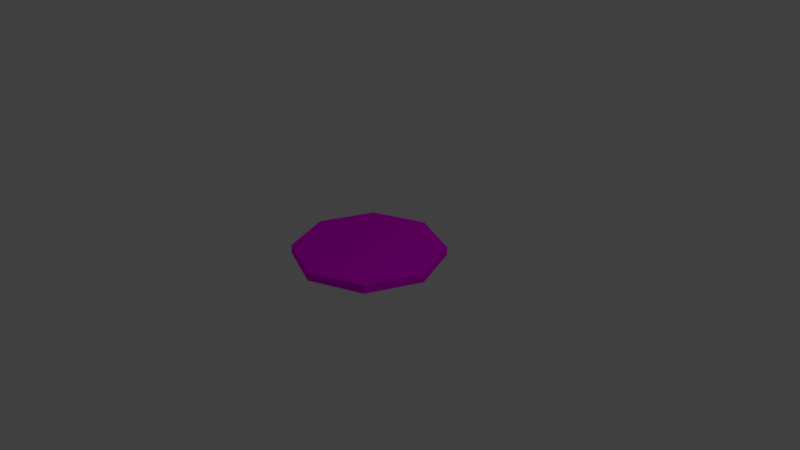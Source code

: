 # Source: target.blend  (saved by Blender 2.78.0; exported with 4.5.12 LTS)
import bpy
from mathutils import Matrix  # noqa: F401  (used for matrix-valued properties, if any)

bpy.ops.wm.read_factory_settings(use_empty=True)
scene = bpy.context.scene
scene.name = 'Scene'

# ---- collections
col_collection_1 = bpy.data.collections.new('Collection 1'); scene.collection.children.link(col_collection_1)

# ---- images (referenced by path relative to the original .blend; pixels are not part of the script)
import os
ASSET_DIR = os.environ.get("B2B_ASSET_DIR", "")  # directory of the original .blend (textures are referenced by path, not embedded)
HERE = os.path.dirname(os.path.abspath(__file__))  # packed textures are extracted next to this script under _unpacked/

def load_image(name, relpath, width, height, colorspace="sRGB"):
    """Load a texture the original file referenced (path relative to the .blend, or extracted next to this script)."""
    p = next((c for c in (os.path.join(HERE, relpath), os.path.join(ASSET_DIR, relpath)) if relpath and os.path.exists(c)), "")
    if p:
        img = bpy.data.images.load(p, check_existing=True)
        img.name = name
    else:  # same state as the original file: an image datablock whose file is absent (Cycles renders it pink)
        img = bpy.data.images.new(name, width, height)
        img.source = "FILE"
        img.filepath = "//" + (relpath or name)
    img.colorspace_settings.name = colorspace
    return img
img_target_png = load_image('target.png', 'target.png', 1024, 1024, 'sRGB')
img_target_scratch = load_image('target_scratch', 'target_scratch.png', 1024, 1024, 'sRGB')

# ---- materials (node trees are filled in below, after node groups)
mat_material_001 = bpy.data.materials.new('Material.001')
mat_material_001.alpha_threshold = 0.0
mat_material_001.roughness = 0.5

# ---- material node trees
mat_material_001.use_nodes = True; mat_material_001.node_tree.nodes.clear()
_N = mat_material_001.node_tree.nodes; _L = mat_material_001.node_tree.links
n0 = _N.new('ShaderNodeOutputMaterial'); n0.name = 'Material Output'; n0.location = (511, 357)
n1 = _N.new('ShaderNodeBsdfDiffuse'); n1.name = 'Diffuse BSDF'; n1.location = (-12, 371)
n2 = _N.new('ShaderNodeMixShader'); n2.name = 'Mix Shader'; n2.location = (291, 352)
n3 = _N.new('ShaderNodeBsdfDiffuse'); n3.name = 'Diffuse BSDF.001'; n3.location = (71, 119)
n4 = _N.new('ShaderNodeTexImage'); n4.name = 'Image Texture'; n4.location = (-248, 318)
n4.width = 140
n4.hide = True
n4.image = img_target_png
n5 = _N.new('ShaderNodeTexImage'); n5.name = 'Image Texture.001'; n5.location = (-113, 110)
n5.width = 140
n5.hide = True
n5.image = img_target_scratch
n6 = _N.new('ShaderNodeTexCoord'); n6.name = 'Texture Coordinate'; n6.location = (-386, 167)
n6.hide = True
_L.new(n4.outputs[0], n1.inputs[0])
_L.new(n2.outputs[0], n0.inputs[0])
_L.new(n1.outputs[0], n2.inputs[1])
_L.new(n5.outputs[0], n3.inputs[0])
_L.new(n6.outputs[2], n5.inputs[0])
_L.new(n6.outputs[2], n4.inputs[0])
_L.new(n3.outputs[0], n2.inputs[2])
_L.new(n5.outputs[1], n2.inputs[0])
n0.is_active_output = True

# ---- world
world_world = bpy.data.worlds.new('World'); scene.world = world_world
world_world.color = (0.05088, 0.05088, 0.05088)
world_world.use_sun_shadow = False
world_world.sun_shadow_jitter_overblur = 0.0
world_world.cycles.sampling_method = 'MANUAL'

# ---- cameras
cam_camera = bpy.data.cameras.new('Camera')
cam_camera.clip_end = 100.0
cam_camera.lens = 35.0
cam_camera.sensor_width = 32.0
cam_camera.sensor_height = 18.0
cam_camera.ortho_scale = 7.314
cam_camera.dof.focus_distance = 0.0

# ---- lights
light_lamp = bpy.data.lights.new('Lamp', 'POINT')
light_lamp.transmission_factor = 0.0
light_lamp.cutoff_distance = 30.0
light_lamp.energy = 100.0
light_lamp.shadow_buffer_clip_start = 1.001
light_lamp.shadow_soft_size = 0.1
light_lamp.shadow_maximum_resolution = 0.006
light_lamp.use_absolute_resolution = True

# ---- meshes
me_circle = bpy.data.meshes.new('Circle')
me_circle.from_pydata([(0.0, 1.0, 0.0), (-0.7071, 0.7071, 0.0), (-1.0, -4.371e-08, 0.0), (-0.7071, -0.7071, 0.0), (8.742e-08, -1.0, 0.0), (0.7071, -0.7071, 0.0), (1.0, 1.192e-08, 0.0), (0.7071, 0.7071, 0.0), (-0.7071, 0.7071, 0.1117), (0.0, 1.0, 0.1117), (-1.0, -4.371e-08, 0.1117), (-0.7071, -0.7071, 0.1117), (8.742e-08, -1.0, 0.1117), (0.7071, -0.7071, 0.1117), (1.0, 1.192e-08, 0.1117), (0.7071, 0.7071, 0.1117), (-0.7071, 0.7071, 0.1117), (0.0, 1.0, 0.1117), (-1.0, -4.371e-08, 0.1117), (-0.7071, -0.7071, 0.1117), (8.742e-08, -1.0, 0.1117), (0.7071, -0.7071, 0.1117), (1.0, 1.192e-08, 0.1117), (0.7071, 0.7071, 0.1117), (0.7071, 0.7071, 0.1117), (1.0, 1.192e-08, 0.1117), (0.7071, -0.7071, 0.1117), (8.742e-08, -1.0, 0.1117), (-0.7071, -0.7071, 0.1117), (-1.0, -4.371e-08, 0.1117), (-0.7071, 0.7071, 0.1117), (0.0, 1.0, 0.1117), (0.8536, 0.3536, 0.0), (0.8536, 0.3536, 0.1117), (0.8536, 0.3536, 0.1117), (0.8536, 0.3536, 0.1117), (1.0, 1.192e-08, 0.0), (8.742e-08, -1.0, 0.0), (-1.0, -4.371e-08, 0.0), (0.0, 1.0, 0.0), (0.7071, 0.7071, 0.0), (0.7071, -0.7071, 0.0), (-0.7071, -0.7071, 0.0), (-0.7071, 0.7071, 0.0), (0.8536, 0.3536, 0.0)], [], [(1, 0, 7, 32, 6, 5, 4, 3, 2), (10, 11, 19, 18), (35, 24, 15, 33), (27, 26, 13, 12), (29, 28, 11, 10), (31, 30, 8, 9), (24, 31, 9, 15), (26, 25, 14, 13), (28, 27, 12, 11), (30, 29, 10, 8), (16, 18, 19, 20, 21, 22, 34, 23, 17), (9, 8, 16, 17), (15, 9, 17, 23), (13, 14, 22, 21), (11, 12, 20, 19), (8, 10, 18, 16), (33, 15, 23, 34), (12, 13, 21, 20), (43, 38, 29, 30), (42, 37, 27, 28), (41, 36, 25, 26), (40, 39, 31, 24), (39, 43, 30, 31), (38, 42, 28, 29), (37, 41, 26, 27), (44, 40, 24, 35), (36, 44, 35, 25), (14, 33, 34, 22), (25, 35, 33, 14), (6, 32, 44, 36), (32, 7, 40, 44), (4, 5, 41, 37), (2, 3, 42, 38), (0, 1, 43, 39), (7, 0, 39, 40), (5, 6, 36, 41), (3, 4, 37, 42), (1, 2, 38, 43)])
_uv = me_circle.uv_layers.new(name='UVMap')
_uv.uv.foreach_set('vector', [0.597, 0.4634, 0.597, 0.5421, 0.5381, 0.5978, 0.4965, 0.5978, 0.4549, 0.5978, 0.396, 0.5421, 0.396, 0.4634, 0.4549, 0.4077, 0.5381, 0.4077, 0.0, 0.0, 0.0, 0.0, 0.0, 0.0, 0.0, 0.0, 0.0, 0.0, 0.0, 0.0, 0.0, 0.0, 0.0, 0.0, 0.0, 0.0, 0.0, 0.0, 0.0, 0.0, 0.0, 0.0, 0.0, 0.0, 0.0, 0.0, 0.0, 0.0, 0.0, 0.0, 0.0, 0.0, 0.0, 0.0, 0.0, 0.0, 0.0, 0.0, 0.0, 0.0, 0.0, 0.0, 0.0, 0.0, 0.0, 0.0, 0.0, 0.0, 0.0, 0.0, 0.0, 0.0, 0.0, 0.0, 0.0, 0.0, 0.0, 0.0, 0.0, 0.0, 0.0, 0.0, 0.0, 0.0, 0.0, 0.0, 0.0, 0.0, 0.0, 0.0, 0.0417, 0.6854, 0.0417, 0.3257, 0.3144, 0.07141, 0.7, 0.07141, 0.956, 0.3341, 0.9532, 0.6743, 0.8363, 0.8125, 0.7, 0.9397, 0.3144, 0.9397, 0.0, 0.0, 0.0, 0.0, 0.0, 0.0, 0.0, 0.0, 0.0, 0.0, 0.0, 0.0, 0.0, 0.0, 0.0, 0.0, 0.0, 0.0, 0.0, 0.0, 0.0, 0.0, 0.0, 0.0, 0.0, 0.0, 0.0, 0.0, 0.0, 0.0, 0.0, 0.0, 0.0, 0.0, 0.0, 0.0, 0.0, 0.0, 0.0, 0.0, 0.0, 0.0, 0.0, 0.0, 0.0, 0.0, 0.0, 0.0, 0.0, 0.0, 0.0, 0.0, 0.0, 0.0, 0.0, 0.0, 0.538, 0.9515, 0.5987, 0.9515, 0.5987, 0.9763, 0.538, 0.9763, 0.4562, 0.9632, 0.5423, 0.9632, 0.5423, 0.9868, 0.4562, 0.9868, 0.6007, 0.9838, 0.5201, 0.9838, 0.5201, 0.9577, 0.6007, 0.9577, 0.3914, 0.9515, 0.4521, 0.9515, 0.4521, 0.9763, 0.3914, 0.9763, 0.4521, 0.9515, 0.538, 0.9515, 0.538, 0.9763, 0.4521, 0.9763, 0.3953, 0.9632, 0.4562, 0.9632, 0.4562, 0.9868, 0.3953, 0.9868, 0.5423, 0.9632, 0.6032, 0.9632, 0.6032, 0.9868, 0.5423, 0.9868, 0.4632, 0.9838, 0.4063, 0.9838, 0.4063, 0.9577, 0.4632, 0.9577, 0.5201, 0.9838, 0.4632, 0.9838, 0.4632, 0.9577, 0.5201, 0.9577, 0.0, 0.0, 0.0, 0.0, 0.0, 0.0, 0.0, 0.0, 0.0, 0.0, 0.0, 0.0, 0.0, 0.0, 0.0, 0.0, 0.0, 0.0, 0.0, 0.0, 0.0, 0.0, 0.0, 0.0, 0.0, 0.0, 0.0, 0.0, 0.0, 0.0, 0.0, 0.0, 0.0, 0.0, 0.0, 0.0, 0.0, 0.0, 0.0, 0.0, 0.0, 0.0, 0.0, 0.0, 0.0, 0.0, 0.0, 0.0, 0.0, 0.0, 0.0, 0.0, 0.0, 0.0, 0.0, 0.0, 0.0, 0.0, 0.0, 0.0, 0.0, 0.0, 0.0, 0.0, 0.0, 0.0, 0.0, 0.0, 0.0, 0.0, 0.0, 0.0, 0.0, 0.0, 0.0, 0.0, 0.0, 0.0, 0.0, 0.0, 0.0, 0.0, 0.0, 0.0, 0.0, 0.0, 0.0, 0.0])
me_circle.materials.append(mat_material_001)
me_circle.use_remesh_preserve_volume = False
me_circle.use_remesh_preserve_attributes = False
me_circle.use_mirror_vertex_groups = False
me_circle.update()

# ---- objects
ob_circle = bpy.data.objects.new('Circle', me_circle)
ob_lamp = bpy.data.objects.new('Lamp', light_lamp)
ob_camera = bpy.data.objects.new('Camera', cam_camera)

# ---- transforms, parenting, visibility, modifiers, constraints
ob_circle.location = (0.0, 0.0, 0.0)
ob_circle.lineart.crease_threshold = 0.0
ob_lamp.location = (4.076, 1.005, 5.904)
ob_lamp.rotation_euler = (0.6503, 0.05522, 1.866)
ob_lamp.lock_rotations_4d = False
ob_lamp.empty_display_type = 'ARROWS'
ob_lamp.color = (0.0, 0.0, 0.0, 0.0)
ob_lamp.lineart.crease_threshold = 0.0
ob_camera.location = (7.481, -6.508, 5.344)
ob_camera.rotation_euler = (1.109, 0.0, 0.8149)
ob_camera.lock_rotations_4d = False
ob_camera.empty_display_type = 'ARROWS'
ob_camera.color = (0.0, 0.0, 0.0, 0.0)
ob_camera.display_type = 'WIRE'
ob_camera.lineart.crease_threshold = 0.0

# ---- collection membership
col_collection_1.objects.link(ob_circle)
col_collection_1.objects.link(ob_lamp)
col_collection_1.objects.link(ob_camera)

# ---- scene / render settings (as saved in the file)
scene.camera = ob_camera
scene.frame_start = 1; scene.frame_end = 250; scene.frame_set(1)
scene.render.engine = 'CYCLES'
scene.render.resolution_percentage = 50
scene.render.dither_intensity = 0.0
scene.cycles.use_denoising = False
scene.cycles.samples = 128
scene.cycles.sampling_pattern = 'TABULATED_SOBOL'
scene.cycles.light_sampling_threshold = 0.0
scene.cycles.use_adaptive_sampling = False
scene.cycles.use_light_tree = False
scene.cycles.blur_glossy = 0.0
scene.cycles.sample_clamp_indirect = 0.0
scene.view_settings.view_transform = 'Standard'
bpy.context.view_layer.update()
